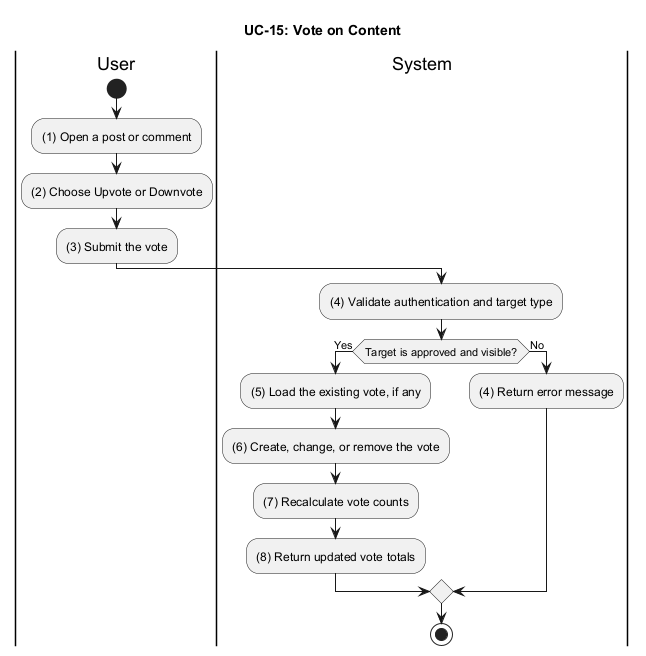

The diagram above was rendered by PlantUML. Its source (embedded in the PNG):
@startuml UC_15_Vote_On_Content
title UC-15: Vote on Content

|User|
start
:(1) Open a post or comment;
:(2) Choose Upvote or Downvote;
:(3) Submit the vote;

|System|
:(4) Validate authentication and target type;
if (Target is approved and visible?) then (Yes)
  :(5) Load the existing vote, if any;
  :(6) Create, change, or remove the vote;
  :(7) Recalculate vote counts;
  :(8) Return updated vote totals;
else (No)
  :(4) Return error message;
endif

stop
@enduml